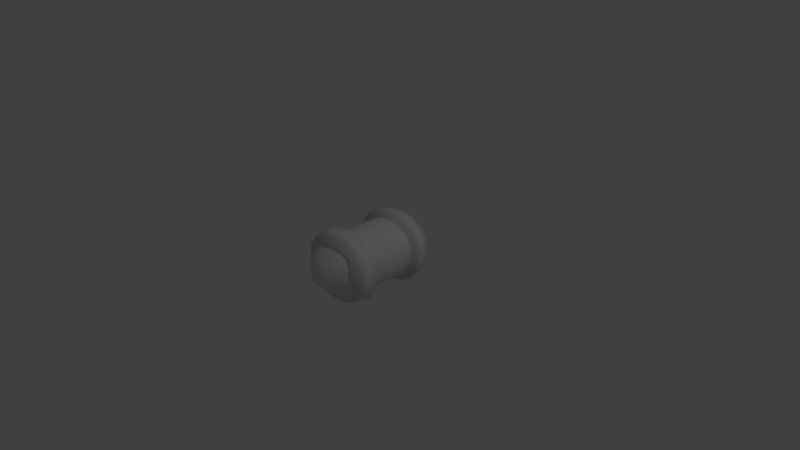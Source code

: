 # Source: untitled.blend  (saved by Blender 2.79.0; exported with 4.5.12 LTS)
import bpy
from mathutils import Matrix  # noqa: F401  (used for matrix-valued properties, if any)

bpy.ops.wm.read_factory_settings(use_empty=True)
scene = bpy.context.scene
scene.name = 'Scene'

# ---- collections
col_collection_1 = bpy.data.collections.new('Collection 1'); scene.collection.children.link(col_collection_1)

# ---- materials (node trees are filled in below, after node groups)
mat_battermat = bpy.data.materials.new('BatterMat')
mat_battermat.alpha_threshold = 0.0
mat_battermat.use_transparent_shadow = False
mat_battermat.roughness = 0.5

# ---- material node trees

# ---- world
world_world = bpy.data.worlds.new('World'); scene.world = world_world
world_world.color = (0.05088, 0.05088, 0.05088)
world_world.use_sun_shadow = False
world_world.sun_shadow_jitter_overblur = 0.0
world_world.cycles.sampling_method = 'MANUAL'

# ---- cameras
cam_camera = bpy.data.cameras.new('Camera')
cam_camera.clip_end = 100.0
cam_camera.lens = 35.0
cam_camera.sensor_width = 32.0
cam_camera.sensor_height = 18.0
cam_camera.ortho_scale = 7.314
cam_camera.dof.focus_distance = 0.0
cam_camera.dof.aperture_fstop = 128.0

# ---- lights
light_lamp = bpy.data.lights.new('Lamp', 'POINT')
light_lamp.transmission_factor = 0.0
light_lamp.cutoff_distance = 30.0
light_lamp.energy = 100.0
light_lamp.shadow_buffer_clip_start = 1.001
light_lamp.shadow_soft_size = 0.1
light_lamp.shadow_maximum_resolution = 0.006
light_lamp.use_absolute_resolution = True

# ---- meshes
me_cube = bpy.data.meshes.new('Cube')
me_cube.from_pydata([(6.057e-10, -4.691e-05, -0.3765), (0.1701, -4.691e-05, -0.3512), (-3.23e-08, -0.3333, -0.3785), (-0.1701, -4.691e-05, -0.3512), (3.389e-08, 0.3332, -0.3785), (0.1706, 0.3332, -0.3528), (0.1706, -0.3333, -0.3528), (-0.1706, -0.3333, -0.3528), (-0.1706, 0.3332, -0.3528), (-7.651e-08, -4.691e-05, 0.3765), (-2.062e-08, 0.3332, 0.3785), (-0.1701, -4.691e-05, 0.3512), (-1.374e-07, -0.3333, 0.3785), (0.1701, -4.691e-05, 0.3512), (0.1706, 0.3332, 0.3528), (-0.1706, 0.3332, 0.3528), (-0.1706, -0.3333, 0.3528), (0.1706, -0.3333, 0.3528), (0.426, -4.691e-05, 2.43e-09), (0.4282, 0.3332, 2.618e-09), (0.3974, -4.691e-05, 0.1503), (0.4282, -0.3333, 2.618e-09), (0.3974, -4.691e-05, -0.1503), (0.3992, 0.3332, -0.1508), (0.3992, 0.3332, 0.1508), (0.3992, -0.3333, 0.1508), (0.3992, -0.3333, -0.1508), (-1.569e-07, -0.8969, 2.618e-09), (0.1833, -0.8083, 2.618e-09), (-1.803e-07, -0.8083, 0.162), (-0.1833, -0.8083, 2.618e-09), (-1.219e-07, -0.8083, -0.162), (0.1706, -0.8083, -0.1508), (0.1706, -0.8083, 0.1508), (-0.1706, -0.8083, 0.1508), (-0.1706, -0.8083, -0.1508), (-0.426, -4.691e-05, 2.43e-09), (-0.4282, -0.3333, 2.618e-09), (-0.3974, -4.691e-05, 0.1503), (-0.4282, 0.3332, 2.618e-09), (-0.3974, -4.691e-05, -0.1503), (-0.3992, -0.3333, -0.1508), (-0.3992, -0.3333, 0.1508), (-0.3992, 0.3332, 0.1508), (-0.3992, 0.3332, -0.1508), (8.196e-08, 0.8968, 2.618e-09), (0.1833, 0.8082, 2.618e-09), (7.283e-08, 0.8082, -0.162), (-0.1833, 0.8082, 2.618e-09), (6.894e-08, 0.8082, 0.162), (0.1706, 0.8082, 0.1508), (0.1706, 0.8082, -0.1508), (-0.1706, 0.8082, -0.1508), (-0.1706, 0.8082, 0.1508), (0.313, 0.3332, -0.2767), (0.3119, -4.691e-05, -0.2757), (0.313, -0.3333, -0.2767), (0.1579, 0.6114, -0.2767), (5.58e-08, 0.6566, -0.2971), (-0.1579, 0.6114, -0.2767), (0.313, 0.591, -0.1395), (0.3361, 0.591, 0.0), (0.313, 0.591, 0.1395), (0.1579, -0.6115, -0.2767), (-7.221e-08, -0.6567, -0.2971), (-0.1579, -0.6115, -0.2767), (0.313, -0.5911, -0.1395), (0.3361, -0.5911, 0.0), (0.313, -0.5911, 0.1395), (-0.313, -0.3333, -0.2767), (-0.3119, -4.691e-05, -0.2757), (-0.313, 0.3332, -0.2767), (-0.313, -0.5982, -0.1395), (-0.3361, -0.5982, 2.618e-09), (-0.313, -0.5982, 0.1395), (-0.313, 0.5949, -0.1395), (-0.3361, 0.5949, 0.0), (-0.313, 0.5949, 0.1395), (0.313, 0.3332, 0.2767), (0.3119, -4.691e-05, 0.2757), (0.313, -0.3333, 0.2767), (0.1579, 0.5949, 0.2767), (4.47e-08, 0.5949, 0.2971), (-0.1579, 0.5949, 0.2767), (0.1579, -0.5911, 0.2767), (-1.788e-07, -0.5911, 0.2971), (-0.1579, -0.5911, 0.2767), (-0.313, -0.3333, 0.2767), (-0.3119, -4.691e-05, 0.2757), (-0.313, 0.3332, 0.2767), (0.2661, 0.591, -0.2352), (0.2661, -0.5911, -0.2352), (-0.2661, -0.5982, -0.2352), (-0.2661, 0.5949, -0.2352), (0.2661, 0.5949, 0.2352), (0.2661, -0.5911, 0.2352), (-0.2661, -0.5982, 0.2352), (-0.2661, 0.5949, 0.2352), (-0.3904, -0.3499, 0.345), (-0.3635, -0.5689, 0.3213), (0.3635, -0.5689, 0.3213), (0.3904, -0.3499, 0.345), (-0.3904, -0.3499, -0.345), (-0.3635, -0.5689, -0.3213), (0.3635, -0.5689, -0.3213), (0.3904, -0.3499, -0.345), (-0.4636, -0.5689, 0.1751), (-0.4636, -0.5689, -0.1751), (-0.4973, -0.3499, -0.1881), (-0.4973, -0.3499, 0.1881), (-0.4973, -0.5689, 3.087e-09), (-0.5332, -0.3499, 3.087e-09), (0.4636, -0.5689, -0.1751), (0.4636, -0.5689, 0.1751), (0.4973, -0.3499, -0.1881), (0.4973, -0.5689, 3.087e-09), (0.4973, -0.3499, 0.1881), (0.5332, -0.3499, 3.087e-09), (0.1981, -0.5689, 0.4098), (-0.1981, -0.5689, 0.4098), (0.2128, -0.3499, 0.4396), (-1.55e-07, -0.5689, 0.4396), (-0.2128, -0.3499, 0.4396), (-8.834e-08, -0.3499, 0.4712), (-0.1981, -0.5689, -0.4098), (0.1981, -0.5689, -0.4098), (-0.2128, -0.3499, -0.4396), (-3.295e-08, -0.5689, -0.4396), (0.2128, -0.3499, -0.4396), (8.173e-09, -0.3499, -0.4712), (-0.3904, 0.3465, -0.3423), (-0.3635, 0.5657, -0.3239), (0.3635, 0.5657, -0.3239), (0.3904, 0.3465, -0.3423), (-0.3904, 0.3524, 0.3477), (-0.3635, 0.5712, 0.3186), (0.3635, 0.5712, 0.3186), (0.3904, 0.3524, 0.3477), (-0.4636, 0.5669, -0.1777), (-0.4636, 0.5699, 0.1724), (-0.4973, 0.3511, 0.1908), (-0.4973, 0.3479, -0.1854), (-0.4973, 0.5684, -0.002677), (-0.5332, 0.3495, 0.002677), (0.4636, 0.5699, 0.1724), (0.4636, 0.5669, -0.1777), (0.4973, 0.3511, 0.1908), (0.4973, 0.5684, -0.002677), (0.4973, 0.3479, -0.1854), (0.5332, 0.3495, 0.002677), (0.1981, 0.565, -0.4124), (-0.1981, 0.565, -0.4124), (0.2128, 0.3457, -0.4369), (-1.55e-07, 0.5647, -0.4422), (-0.2128, 0.3457, -0.4369), (-8.834e-08, 0.3455, -0.4685), (-0.1981, 0.5719, 0.4071), (0.1981, 0.5719, 0.4071), (-0.2128, 0.3532, 0.4422), (-3.295e-08, 0.5722, 0.4369), (0.2128, 0.3532, 0.4422), (8.173e-09, 0.3535, 0.4739)], [], [(0, 4, 5, 1), (1, 5, 54, 55), (4, 58, 57, 5), (5, 57, 90, 54), (0, 1, 6, 2), (2, 6, 63, 64), (1, 55, 56, 6), (6, 56, 91, 63), (0, 2, 7, 3), (3, 7, 69, 70), (2, 64, 65, 7), (7, 65, 92, 69), (0, 3, 8, 4), (4, 8, 59, 58), (3, 70, 71, 8), (8, 71, 93, 59), (9, 13, 14, 10), (10, 14, 81, 82), (13, 79, 78, 14), (14, 78, 94, 81), (9, 10, 15, 11), (11, 15, 89, 88), (10, 82, 83, 15), (15, 83, 97, 89), (9, 11, 16, 12), (12, 16, 86, 85), (11, 88, 87, 16), (16, 87, 96, 86), (9, 12, 17, 13), (13, 17, 80, 79), (12, 85, 84, 17), (17, 84, 95, 80), (18, 22, 23, 19), (19, 23, 60, 61), (22, 55, 54, 23), (23, 54, 90, 60), (18, 19, 24, 20), (20, 24, 78, 79), (19, 61, 62, 24), (24, 62, 94, 78), (18, 20, 25, 21), (21, 25, 68, 67), (20, 79, 80, 25), (25, 80, 95, 68), (18, 21, 26, 22), (22, 26, 56, 55), (21, 67, 66, 26), (26, 66, 91, 56), (27, 31, 32, 28), (28, 32, 66, 67), (31, 64, 63, 32), (32, 63, 91, 66), (27, 28, 33, 29), (29, 33, 84, 85), (28, 67, 68, 33), (33, 68, 95, 84), (27, 29, 34, 30), (30, 34, 74, 73), (29, 85, 86, 34), (34, 86, 96, 74), (27, 30, 35, 31), (31, 35, 65, 64), (30, 73, 72, 35), (35, 72, 92, 65), (36, 40, 41, 37), (37, 41, 72, 73), (40, 70, 69, 41), (41, 69, 92, 72), (36, 37, 42, 38), (38, 42, 87, 88), (37, 73, 74, 42), (42, 74, 96, 87), (36, 38, 43, 39), (39, 43, 77, 76), (38, 88, 89, 43), (43, 89, 97, 77), (36, 39, 44, 40), (40, 44, 71, 70), (39, 76, 75, 44), (44, 75, 93, 71), (45, 49, 50, 46), (46, 50, 62, 61), (49, 82, 81, 50), (50, 81, 94, 62), (45, 46, 51, 47), (47, 51, 57, 58), (46, 61, 60, 51), (51, 60, 90, 57), (45, 47, 52, 48), (48, 52, 75, 76), (47, 58, 59, 52), (52, 59, 93, 75), (45, 48, 53, 49), (49, 53, 83, 82), (48, 76, 77, 53), (53, 77, 97, 83), (109, 106, 99, 98), (117, 116, 113, 115), (110, 107, 103, 124, 127, 125, 104, 112, 115, 113, 100, 118, 121, 119, 99, 106), (123, 121, 118, 120), (129, 127, 124, 126), (117, 115, 112, 114), (122, 98, 99, 119), (120, 118, 100, 101), (128, 105, 104, 125), (126, 124, 103, 102), (111, 110, 106, 109), (116, 101, 100, 113), (114, 112, 104, 105), (123, 122, 119, 121), (111, 108, 107, 110), (108, 102, 103, 107), (111, 109, 98, 122, 123, 120, 101, 116, 117, 114, 105, 128, 129, 126, 102, 108), (129, 128, 125, 127), (141, 138, 131, 130), (149, 148, 145, 147), (142, 139, 135, 156, 159, 157, 136, 144, 147, 145, 132, 150, 153, 151, 131, 138), (155, 153, 150, 152), (161, 159, 156, 158), (149, 147, 144, 146), (154, 130, 131, 151), (152, 150, 132, 133), (160, 137, 136, 157), (158, 156, 135, 134), (143, 142, 138, 141), (148, 133, 132, 145), (146, 144, 136, 137), (155, 154, 151, 153), (143, 140, 139, 142), (140, 134, 135, 139), (143, 141, 130, 154, 155, 152, 133, 148, 149, 146, 137, 160, 161, 158, 134, 140), (161, 160, 157, 159)])
me_cube.polygons.foreach_set('use_smooth', [True] * 132)
_uv = me_cube.uv_layers.new(name='UVMap')
_uv.uv.foreach_set('vector', [0.1507, 0.8421, 0.187, 0.8518, 0.1795, 0.8681, 0.1483, 0.8608, 0.1483, 0.8608, 0.1795, 0.8681, 0.1744, 0.8821, 0.1463, 0.8759, 0.187, 0.8518, 0.2174, 0.8736, 0.2022, 0.8826, 0.1795, 0.8681, 0.1795, 0.8681, 0.2022, 0.8826, 0.1941, 0.8889, 0.1744, 0.8821, 0.1507, 0.8421, 0.1483, 0.8608, 0.1162, 0.8598, 0.1132, 0.8421, 0.1132, 0.8421, 0.1162, 0.8598, 0.0905, 0.8679, 0.07819, 0.8553, 0.1483, 0.8608, 0.1463, 0.8759, 0.1175, 0.8746, 0.1162, 0.8598, 0.1162, 0.8598, 0.1175, 0.8746, 0.09668, 0.8761, 0.0905, 0.8679, 0.1535, 0.8245, 0.11, 0.8135, 0.1187, 0.7938, 0.1562, 0.8021, 0.1562, 0.8021, 0.1187, 0.7938, 0.1247, 0.7769, 0.1583, 0.784, 0.11, 0.8135, 0.07313, 0.7877, 0.09126, 0.7767, 0.1187, 0.7938, 0.1187, 0.7938, 0.09126, 0.7767, 0.1005, 0.7688, 0.1247, 0.7769, 0.1535, 0.8245, 0.1562, 0.8021, 0.1944, 0.8028, 0.1982, 0.8238, 0.1982, 0.8238, 0.1944, 0.8028, 0.2248, 0.7927, 0.2396, 0.8075, 0.1562, 0.8021, 0.1583, 0.784, 0.1926, 0.7851, 0.1944, 0.8028, 0.1944, 0.8028, 0.1926, 0.7851, 0.2176, 0.783, 0.2248, 0.7927, 0.1351, 0.961, 0.1375, 0.9428, 0.1691, 0.9441, 0.1717, 0.961, 0.1717, 0.961, 0.1691, 0.9441, 0.1931, 0.9366, 0.2, 0.9511, 0.1375, 0.9428, 0.1395, 0.9279, 0.1678, 0.9293, 0.1691, 0.9441, 0.1691, 0.9441, 0.1678, 0.9293, 0.1881, 0.9282, 0.1931, 0.9366, 0.171, 0.6831, 0.2127, 0.6938, 0.2048, 0.7123, 0.1683, 0.7045, 0.1683, 0.7045, 0.2048, 0.7123, 0.199, 0.729, 0.166, 0.7221, 0.2127, 0.6938, 0.2423, 0.7133, 0.2301, 0.7279, 0.2048, 0.7123, 0.2048, 0.7123, 0.2301, 0.7279, 0.2221, 0.7362, 0.199, 0.729, 0.171, 0.6831, 0.1683, 0.7045, 0.131, 0.7033, 0.1282, 0.6831, 0.1282, 0.6831, 0.131, 0.7033, 0.1025, 0.7112, 0.09438, 0.6936, 0.1683, 0.7045, 0.166, 0.7221, 0.1322, 0.7201, 0.131, 0.7033, 0.131, 0.7033, 0.1322, 0.7201, 0.1079, 0.7221, 0.1025, 0.7112, 0.1351, 0.961, 0.09978, 0.9516, 0.1066, 0.9359, 0.1375, 0.9428, 0.1375, 0.9428, 0.1066, 0.9359, 0.1117, 0.9219, 0.1395, 0.9279, 0.09978, 0.9516, 0.07522, 0.935, 0.08565, 0.9227, 0.1066, 0.9359, 0.1066, 0.9359, 0.08565, 0.9227, 0.09252, 0.9157, 0.1117, 0.9219, 0.1429, 0.902, 0.1446, 0.8891, 0.1714, 0.8939, 0.1693, 0.9056, 0.1693, 0.9056, 0.1714, 0.8939, 0.1925, 0.8975, 0.1901, 0.9085, 0.1446, 0.8891, 0.1463, 0.8759, 0.1744, 0.8821, 0.1714, 0.8939, 0.1714, 0.8939, 0.1744, 0.8821, 0.1941, 0.8889, 0.1925, 0.8975, 0.1429, 0.902, 0.1693, 0.9056, 0.1681, 0.9172, 0.1412, 0.9148, 0.1412, 0.9148, 0.1681, 0.9172, 0.1678, 0.9293, 0.1395, 0.9279, 0.1693, 0.9056, 0.1901, 0.9085, 0.1893, 0.9196, 0.1681, 0.9172, 0.1681, 0.9172, 0.1893, 0.9196, 0.1881, 0.9282, 0.1678, 0.9293, 0.1429, 0.902, 0.1412, 0.9148, 0.1145, 0.9102, 0.1164, 0.8986, 0.1164, 0.8986, 0.1145, 0.9102, 0.09338, 0.907, 0.09549, 0.896, 0.1412, 0.9148, 0.1395, 0.9279, 0.1117, 0.9219, 0.1145, 0.9102, 0.1145, 0.9102, 0.1117, 0.9219, 0.09252, 0.9157, 0.09338, 0.907, 0.1429, 0.902, 0.1164, 0.8986, 0.1174, 0.8868, 0.1446, 0.8891, 0.1446, 0.8891, 0.1174, 0.8868, 0.1175, 0.8746, 0.1463, 0.8759, 0.1164, 0.8986, 0.09549, 0.896, 0.09603, 0.8849, 0.1174, 0.8868, 0.1174, 0.8868, 0.09603, 0.8849, 0.09668, 0.8761, 0.1175, 0.8746, 0.05423, 0.8916, 0.06257, 0.8721, 0.07575, 0.8814, 0.07478, 0.8936, 0.07478, 0.8936, 0.07575, 0.8814, 0.09603, 0.8849, 0.09549, 0.896, 0.06257, 0.8721, 0.07819, 0.8553, 0.0905, 0.8679, 0.07575, 0.8814, 0.07575, 0.8814, 0.0905, 0.8679, 0.09668, 0.8761, 0.09603, 0.8849, 0.05423, 0.8916, 0.07478, 0.8936, 0.07331, 0.9056, 0.05844, 0.9128, 0.05844, 0.9128, 0.07331, 0.9056, 0.08565, 0.9227, 0.07522, 0.935, 0.07478, 0.8936, 0.09549, 0.896, 0.09338, 0.907, 0.07331, 0.9056, 0.07331, 0.9056, 0.09338, 0.907, 0.09252, 0.9157, 0.08565, 0.9227, 0.05603, 0.738, 0.06748, 0.7144, 0.0827, 0.7275, 0.08071, 0.7419, 0.08071, 0.7419, 0.0827, 0.7275, 0.1059, 0.7323, 0.105, 0.7455, 0.06748, 0.7144, 0.09438, 0.6936, 0.1025, 0.7112, 0.0827, 0.7275, 0.0827, 0.7275, 0.1025, 0.7112, 0.1079, 0.7221, 0.1059, 0.7323, 0.05603, 0.738, 0.08071, 0.7419, 0.07814, 0.7565, 0.0599, 0.7634, 0.0599, 0.7634, 0.07814, 0.7565, 0.09126, 0.7767, 0.07313, 0.7877, 0.08071, 0.7419, 0.105, 0.7455, 0.1022, 0.7585, 0.07814, 0.7565, 0.07814, 0.7565, 0.1022, 0.7585, 0.1005, 0.7688, 0.09126, 0.7767, 0.1621, 0.7529, 0.1602, 0.7683, 0.1282, 0.7628, 0.1305, 0.7488, 0.1305, 0.7488, 0.1282, 0.7628, 0.1022, 0.7585, 0.105, 0.7455, 0.1602, 0.7683, 0.1583, 0.784, 0.1247, 0.7769, 0.1282, 0.7628, 0.1282, 0.7628, 0.1247, 0.7769, 0.1005, 0.7688, 0.1022, 0.7585, 0.1621, 0.7529, 0.1305, 0.7488, 0.1319, 0.7347, 0.164, 0.7376, 0.164, 0.7376, 0.1319, 0.7347, 0.1322, 0.7201, 0.166, 0.7221, 0.1305, 0.7488, 0.105, 0.7455, 0.1059, 0.7323, 0.1319, 0.7347, 0.1319, 0.7347, 0.1059, 0.7323, 0.1079, 0.7221, 0.1322, 0.7201, 0.1621, 0.7529, 0.164, 0.7376, 0.1958, 0.7429, 0.1937, 0.7566, 0.1937, 0.7566, 0.1958, 0.7429, 0.2211, 0.7465, 0.2188, 0.7595, 0.164, 0.7376, 0.166, 0.7221, 0.199, 0.729, 0.1958, 0.7429, 0.1958, 0.7429, 0.199, 0.729, 0.2221, 0.7362, 0.2211, 0.7465, 0.1621, 0.7529, 0.1937, 0.7566, 0.1926, 0.7706, 0.1602, 0.7683, 0.1602, 0.7683, 0.1926, 0.7706, 0.1926, 0.7851, 0.1583, 0.784, 0.1937, 0.7566, 0.2188, 0.7595, 0.2183, 0.7727, 0.1926, 0.7706, 0.1926, 0.7706, 0.2183, 0.7727, 0.2176, 0.783, 0.1926, 0.7851, 0.2311, 0.9149, 0.2216, 0.9342, 0.2091, 0.9234, 0.2108, 0.9115, 0.2108, 0.9115, 0.2091, 0.9234, 0.1893, 0.9196, 0.1901, 0.9085, 0.2216, 0.9342, 0.2, 0.9511, 0.1931, 0.9366, 0.2091, 0.9234, 0.2091, 0.9234, 0.1931, 0.9366, 0.1881, 0.9282, 0.1893, 0.9196, 0.2311, 0.9149, 0.2108, 0.9115, 0.213, 0.8994, 0.2281, 0.8939, 0.2281, 0.8939, 0.213, 0.8994, 0.2022, 0.8826, 0.2174, 0.8736, 0.2108, 0.9115, 0.1901, 0.9085, 0.1925, 0.8975, 0.213, 0.8994, 0.213, 0.8994, 0.1925, 0.8975, 0.1941, 0.8889, 0.2022, 0.8826, 0.2674, 0.764, 0.2579, 0.7873, 0.2421, 0.7765, 0.243, 0.762, 0.243, 0.762, 0.2421, 0.7765, 0.2183, 0.7727, 0.2188, 0.7595, 0.2579, 0.7873, 0.2396, 0.8075, 0.2248, 0.7927, 0.2421, 0.7765, 0.2421, 0.7765, 0.2248, 0.7927, 0.2176, 0.783, 0.2183, 0.7727, 0.2674, 0.764, 0.243, 0.762, 0.2446, 0.7478, 0.2621, 0.7391, 0.2621, 0.7391, 0.2446, 0.7478, 0.2301, 0.7279, 0.2423, 0.7133, 0.243, 0.762, 0.2188, 0.7595, 0.2211, 0.7465, 0.2446, 0.7478, 0.2446, 0.7478, 0.2211, 0.7465, 0.2221, 0.7362, 0.2301, 0.7279, 0.7178, 0.5844, 0.7598, 0.5793, 0.7704, 0.6049, 0.7318, 0.6268, 0.9623, 0.5959, 0.9462, 0.6354, 0.9107, 0.612, 0.9226, 0.5867, 0.7609, 0.5512, 0.7728, 0.5259, 0.7939, 0.5071, 0.8237, 0.4981, 0.8575, 0.5006, 0.8894, 0.5129, 0.9131, 0.5325, 0.9235, 0.5585, 0.9226, 0.5867, 0.9107, 0.612, 0.8896, 0.6308, 0.8599, 0.6398, 0.8259, 0.6371, 0.7939, 0.6248, 0.7704, 0.6049, 0.7598, 0.5793, 0.815, 0.6857, 0.8259, 0.6371, 0.8599, 0.6398, 0.8695, 0.6859, 0.8682, 0.4522, 0.8575, 0.5006, 0.8237, 0.4981, 0.814, 0.4522, 0.9623, 0.5959, 0.9226, 0.5867, 0.9235, 0.5585, 0.9656, 0.5532, 0.7657, 0.6629, 0.7318, 0.6268, 0.7704, 0.6049, 0.7939, 0.6248, 0.8695, 0.6859, 0.8599, 0.6398, 0.8896, 0.6308, 0.9152, 0.6673, 0.9175, 0.4748, 0.9516, 0.5107, 0.9131, 0.5325, 0.8894, 0.5129, 0.814, 0.4522, 0.8237, 0.4981, 0.7939, 0.5071, 0.7684, 0.4706, 0.7212, 0.5418, 0.7609, 0.5512, 0.7598, 0.5793, 0.7178, 0.5844, 0.9462, 0.6354, 0.9152, 0.6673, 0.8896, 0.6308, 0.9107, 0.612, 0.9656, 0.5532, 0.9235, 0.5585, 0.9131, 0.5325, 0.9516, 0.5107, 0.815, 0.6857, 0.7657, 0.6629, 0.7939, 0.6248, 0.8259, 0.6371, 0.7212, 0.5418, 0.7374, 0.5024, 0.7728, 0.5259, 0.7609, 0.5512, 0.7374, 0.5024, 0.7684, 0.4706, 0.7939, 0.5071, 0.7728, 0.5259, 0.8359, 0.773, 0.8359, 0.7492, 0.8453, 0.7277, 0.8647, 0.712, 0.8899, 0.7033, 0.9165, 0.7022, 0.9403, 0.7096, 0.957, 0.7262, 0.9657, 0.7482, 0.9657, 0.772, 0.9563, 0.7936, 0.9369, 0.8092, 0.9118, 0.818, 0.8851, 0.819, 0.8613, 0.8117, 0.8447, 0.795, 0.8682, 0.4522, 0.9175, 0.4748, 0.8894, 0.5129, 0.8575, 0.5006, 0.7155, 0.5796, 0.7607, 0.5754, 0.7713, 0.6025, 0.7301, 0.6244, 0.9682, 0.5899, 0.9517, 0.6331, 0.9128, 0.6098, 0.9243, 0.5833, 0.7617, 0.5467, 0.7734, 0.5208, 0.7944, 0.502, 0.8243, 0.495, 0.8583, 0.498, 0.8904, 0.5098, 0.9143, 0.5291, 0.9252, 0.555, 0.9243, 0.5833, 0.9128, 0.6098, 0.8915, 0.6295, 0.8612, 0.639, 0.8267, 0.6365, 0.7945, 0.624, 0.7713, 0.6025, 0.7607, 0.5754, 0.8155, 0.6864, 0.8267, 0.6365, 0.8612, 0.639, 0.8716, 0.6864, 0.8688, 0.4515, 0.8583, 0.498, 0.8243, 0.495, 0.8171, 0.4506, 0.9682, 0.5899, 0.9243, 0.5833, 0.9252, 0.555, 0.9667, 0.5446, 0.7646, 0.6624, 0.7301, 0.6244, 0.7713, 0.6025, 0.7945, 0.624, 0.8716, 0.6864, 0.8612, 0.639, 0.8915, 0.6295, 0.9191, 0.6671, 0.916, 0.4729, 0.9485, 0.5056, 0.9143, 0.5291, 0.8904, 0.5098, 0.8171, 0.4506, 0.8243, 0.495, 0.7944, 0.502, 0.7736, 0.466, 0.7194, 0.5335, 0.7617, 0.5467, 0.7607, 0.5754, 0.7155, 0.5796, 0.9517, 0.6331, 0.9191, 0.6671, 0.8915, 0.6295, 0.9128, 0.6098, 0.9667, 0.5446, 0.9252, 0.555, 0.9143, 0.5291, 0.9485, 0.5056, 0.8155, 0.6864, 0.7646, 0.6624, 0.7945, 0.624, 0.8267, 0.6365, 0.7194, 0.5335, 0.7404, 0.4934, 0.7734, 0.5208, 0.7617, 0.5467, 0.7404, 0.4934, 0.7736, 0.466, 0.7944, 0.502, 0.7734, 0.5208, 0.8379, 0.7739, 0.8379, 0.7506, 0.8471, 0.7295, 0.8661, 0.7141, 0.8908, 0.7055, 0.917, 0.7045, 0.9403, 0.7117, 0.9567, 0.728, 0.9652, 0.7496, 0.9652, 0.7729, 0.956, 0.7941, 0.937, 0.8094, 0.9123, 0.818, 0.8861, 0.8191, 0.8628, 0.8118, 0.8465, 0.7955, 0.8688, 0.4515, 0.916, 0.4729, 0.8904, 0.5098, 0.8583, 0.498])
me_cube.materials.append(mat_battermat)
me_cube.use_remesh_preserve_volume = False
me_cube.use_remesh_preserve_attributes = False
me_cube.use_mirror_vertex_groups = False
me_cube.update()

# ---- objects
ob_cube = bpy.data.objects.new('Cube', me_cube)
ob_lamp = bpy.data.objects.new('Lamp', light_lamp)
ob_camera = bpy.data.objects.new('Camera', cam_camera)

# ---- transforms, parenting, visibility, modifiers, constraints
ob_cube.location = (0.0, 0.0, 0.0)
ob_cube.lock_rotations_4d = False
ob_cube.empty_display_type = 'ARROWS'
ob_cube.lineart.crease_threshold = 0.0
ob_lamp.location = (4.076, 1.005, 5.904)
ob_lamp.rotation_euler = (0.6503, 0.05522, 1.866)
ob_lamp.lock_rotations_4d = False
ob_lamp.empty_display_type = 'ARROWS'
ob_lamp.color = (0.0, 0.0, 0.0, 0.0)
ob_lamp.lineart.crease_threshold = 0.0
ob_camera.location = (7.481, -6.508, 5.344)
ob_camera.rotation_euler = (1.109, 0.0, 0.8149)
ob_camera.lock_rotations_4d = False
ob_camera.empty_display_type = 'ARROWS'
ob_camera.color = (0.0, 0.0, 0.0, 0.0)
ob_camera.display_type = 'WIRE'
ob_camera.lineart.crease_threshold = 0.0

# ---- collection membership
col_collection_1.objects.link(ob_cube)
col_collection_1.objects.link(ob_lamp)
col_collection_1.objects.link(ob_camera)

# ---- scene / render settings (as saved in the file)
scene.camera = ob_camera
scene.frame_start = 1; scene.frame_end = 250; scene.frame_set(1)
scene.render.engine = 'BLENDER_EEVEE_NEXT'
scene.render.resolution_percentage = 50
scene.render.dither_intensity = 0.0
scene.cycles.use_denoising = False
scene.cycles.samples = 128
scene.cycles.sampling_pattern = 'TABULATED_SOBOL'
scene.cycles.use_adaptive_sampling = False
scene.cycles.use_light_tree = False
scene.cycles.blur_glossy = 0.0
scene.cycles.sample_clamp_indirect = 0.0
scene.view_settings.view_transform = 'Standard'
bpy.context.view_layer.update()
